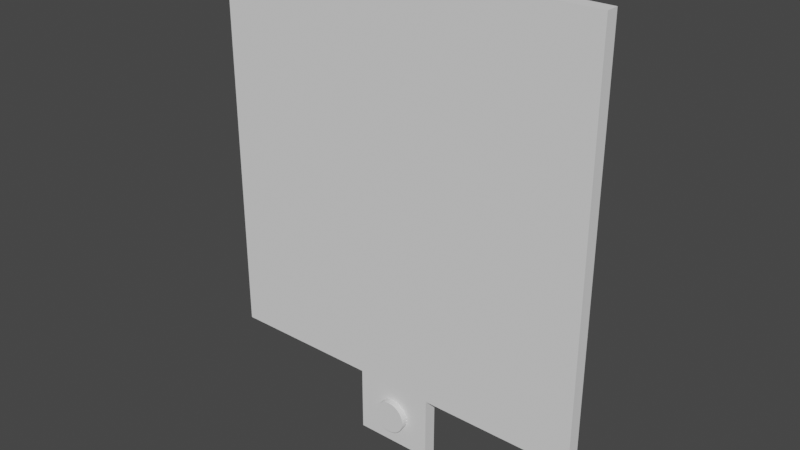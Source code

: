 # Source: thermometer-wall-mount.blend  (saved by Blender 4.3.34; exported with 4.5.12 LTS)
import bpy
from mathutils import Matrix  # noqa: F401  (used for matrix-valued properties, if any)

bpy.ops.wm.read_factory_settings(use_empty=True)
scene = bpy.context.scene
scene.name = 'Scene'

# ---- world
world_world = bpy.data.worlds.new('World'); scene.world = world_world
world_world.use_nodes = True; world_world.node_tree.nodes.clear()
_N = world_world.node_tree.nodes; _L = world_world.node_tree.links
n0 = _N.new('ShaderNodeOutputWorld'); n0.name = 'World Output'; n0.location = (300, 300)
n1 = _N.new('ShaderNodeBackground'); n1.name = 'Background'; n1.location = (10, 300)
n1.inputs[0].default_value = (0.05088, 0.05088, 0.05088, 1.0)
_L.new(n1.outputs[0], n0.inputs[0])
n0.is_active_output = True
world_world.color = (0.05088, 0.05088, 0.05088)
world_world.use_sun_shadow = False
world_world.sun_shadow_jitter_overblur = 0.0

# ---- meshes
me_cube = bpy.data.meshes.new('Cube')
me_cube.from_pydata([(-2.95, 0.0, 0.0), (-2.95, 0.0, 6.1), (-2.95, 0.2, 0.0), (-2.95, 0.2, 6.1), (2.95, 0.0, 0.0), (2.95, 0.0, 6.1), (2.95, 0.2, 0.0), (2.95, 0.2, 6.1)], [], [(0, 1, 3, 2), (2, 3, 7, 6), (6, 7, 5, 4), (4, 5, 1, 0), (2, 6, 4, 0), (7, 3, 1, 5)])
_uv = me_cube.uv_layers.new(name='UVMap')
_uv.uv.foreach_set('vector', [0.375, 0.0, 0.625, 0.0, 0.625, 0.25, 0.375, 0.25, 0.375, 0.25, 0.625, 0.25, 0.625, 0.5, 0.375, 0.5, 0.375, 0.5, 0.625, 0.5, 0.625, 0.75, 0.375, 0.75, 0.375, 0.75, 0.625, 0.75, 0.625, 1.0, 0.375, 1.0, 0.125, 0.5, 0.375, 0.5, 0.375, 0.75, 0.125, 0.75, 0.625, 0.5, 0.875, 0.5, 0.875, 0.75, 0.625, 0.75])
me_cube.update()
me_cylinder_001 = bpy.data.meshes.new('Cylinder.001')
me_cylinder_001.from_pydata([(0.0, -1.49e-08, 0.25), (0.0, -0.5, 0.25), (0.04877, -1.49e-08, 0.2452), (0.04877, -0.5, 0.2452), (0.09567, -1.49e-08, 0.231), (0.09567, -0.5, 0.231), (0.1389, -1.49e-08, 0.2079), (0.1389, -0.5, 0.2079), (0.1768, -1.49e-08, 0.1768), (0.1768, -0.5, 0.1768), (0.2079, 0.0, 0.1389), (0.2079, -0.5, 0.1389), (0.231, 0.0, 0.09567), (0.231, -0.5, 0.09567), (0.2452, 0.0, 0.04877), (0.2452, -0.5, 0.04877), (0.25, 0.0, 1.093e-08), (0.25, -0.5, -1.093e-08), (0.2452, 0.0, -0.04877), (0.2452, -0.5, -0.04877), (0.231, 0.0, -0.09567), (0.231, -0.5, -0.09567), (0.2079, 0.0, -0.1389), (0.2079, -0.5, -0.1389), (0.1768, 0.0, -0.1768), (0.1768, -0.5, -0.1768), (0.1389, 0.0, -0.2079), (0.1389, -0.5, -0.2079), (0.09567, 0.0, -0.231), (0.09567, -0.5, -0.231), (0.04877, 0.0, -0.2452), (0.04877, -0.5, -0.2452), (0.0, 0.0, -0.25), (0.0, -0.5, -0.25), (-0.04877, 0.0, -0.2452), (-0.04877, -0.5, -0.2452), (-0.09567, 0.0, -0.231), (-0.09567, -0.5, -0.231), (-0.1389, 0.0, -0.2079), (-0.1389, -0.5, -0.2079), (-0.1768, 0.0, -0.1768), (-0.1768, -0.5, -0.1768), (-0.2079, 0.0, -0.1389), (-0.2079, -0.5, -0.1389), (-0.231, 0.0, -0.09567), (-0.231, -0.5, -0.09567), (-0.2452, 0.0, -0.04877), (-0.2452, -0.5, -0.04877), (-0.25, 0.0, 1.093e-08), (-0.25, -0.5, -1.093e-08), (-0.2452, 0.0, 0.04877), (-0.2452, -0.5, 0.04877), (-0.231, 0.0, 0.09567), (-0.231, -0.5, 0.09567), (-0.2079, 0.0, 0.1389), (-0.2079, -0.5, 0.1389), (-0.1768, -1.49e-08, 0.1768), (-0.1768, -0.5, 0.1768), (-0.1389, -1.49e-08, 0.2079), (-0.1389, -0.5, 0.2079), (-0.09567, -1.49e-08, 0.231), (-0.09567, -0.5, 0.231), (-0.04877, -1.49e-08, 0.2452), (-0.04877, -0.5, 0.2452)], [], [(0, 1, 3, 2), (2, 3, 5, 4), (4, 5, 7, 6), (6, 7, 9, 8), (8, 9, 11, 10), (10, 11, 13, 12), (12, 13, 15, 14), (14, 15, 17, 16), (16, 17, 19, 18), (18, 19, 21, 20), (20, 21, 23, 22), (22, 23, 25, 24), (24, 25, 27, 26), (26, 27, 29, 28), (28, 29, 31, 30), (30, 31, 33, 32), (32, 33, 35, 34), (34, 35, 37, 36), (36, 37, 39, 38), (38, 39, 41, 40), (40, 41, 43, 42), (42, 43, 45, 44), (44, 45, 47, 46), (46, 47, 49, 48), (48, 49, 51, 50), (50, 51, 53, 52), (52, 53, 55, 54), (54, 55, 57, 56), (56, 57, 59, 58), (58, 59, 61, 60), (3, 1, 63, 61, 59, 57, 55, 53, 51, 49, 47, 45, 43, 41, 39, 37, 35, 33, 31, 29, 27, 25, 23, 21, 19, 17, 15, 13, 11, 9, 7, 5), (60, 61, 63, 62), (62, 63, 1, 0), (0, 2, 4, 6, 8, 10, 12, 14, 16, 18, 20, 22, 24, 26, 28, 30, 32, 34, 36, 38, 40, 42, 44, 46, 48, 50, 52, 54, 56, 58, 60, 62)])
_uv = me_cylinder_001.uv_layers.new(name='UVMap')
_uv.uv.foreach_set('vector', [1.0, 0.5, 1.0, 1.0, 0.9688, 1.0, 0.9688, 0.5, 0.9688, 0.5, 0.9688, 1.0, 0.9375, 1.0, 0.9375, 0.5, 0.9375, 0.5, 0.9375, 1.0, 0.9062, 1.0, 0.9062, 0.5, 0.9062, 0.5, 0.9062, 1.0, 0.875, 1.0, 0.875, 0.5, 0.875, 0.5, 0.875, 1.0, 0.8438, 1.0, 0.8438, 0.5, 0.8438, 0.5, 0.8438, 1.0, 0.8125, 1.0, 0.8125, 0.5, 0.8125, 0.5, 0.8125, 1.0, 0.7812, 1.0, 0.7812, 0.5, 0.7812, 0.5, 0.7812, 1.0, 0.75, 1.0, 0.75, 0.5, 0.75, 0.5, 0.75, 1.0, 0.7188, 1.0, 0.7188, 0.5, 0.7188, 0.5, 0.7188, 1.0, 0.6875, 1.0, 0.6875, 0.5, 0.6875, 0.5, 0.6875, 1.0, 0.6562, 1.0, 0.6562, 0.5, 0.6562, 0.5, 0.6562, 1.0, 0.625, 1.0, 0.625, 0.5, 0.625, 0.5, 0.625, 1.0, 0.5938, 1.0, 0.5938, 0.5, 0.5938, 0.5, 0.5938, 1.0, 0.5625, 1.0, 0.5625, 0.5, 0.5625, 0.5, 0.5625, 1.0, 0.5312, 1.0, 0.5312, 0.5, 0.5312, 0.5, 0.5312, 1.0, 0.5, 1.0, 0.5, 0.5, 0.5, 0.5, 0.5, 1.0, 0.4688, 1.0, 0.4688, 0.5, 0.4688, 0.5, 0.4688, 1.0, 0.4375, 1.0, 0.4375, 0.5, 0.4375, 0.5, 0.4375, 1.0, 0.4062, 1.0, 0.4062, 0.5, 0.4062, 0.5, 0.4062, 1.0, 0.375, 1.0, 0.375, 0.5, 0.375, 0.5, 0.375, 1.0, 0.3438, 1.0, 0.3438, 0.5, 0.3438, 0.5, 0.3438, 1.0, 0.3125, 1.0, 0.3125, 0.5, 0.3125, 0.5, 0.3125, 1.0, 0.2812, 1.0, 0.2812, 0.5, 0.2812, 0.5, 0.2812, 1.0, 0.25, 1.0, 0.25, 0.5, 0.25, 0.5, 0.25, 1.0, 0.2188, 1.0, 0.2188, 0.5, 0.2188, 0.5, 0.2188, 1.0, 0.1875, 1.0, 0.1875, 0.5, 0.1875, 0.5, 0.1875, 1.0, 0.1562, 1.0, 0.1562, 0.5, 0.1562, 0.5, 0.1562, 1.0, 0.125, 1.0, 0.125, 0.5, 0.125, 0.5, 0.125, 1.0, 0.09375, 1.0, 0.09375, 0.5, 0.09375, 0.5, 0.09375, 1.0, 0.0625, 1.0, 0.0625, 0.5, 0.2968, 0.4854, 0.25, 0.49, 0.2032, 0.4854, 0.1582, 0.4717, 0.1167, 0.4496, 0.08029, 0.4197, 0.05045, 0.3833, 0.02827, 0.3418, 0.01461, 0.2968, 0.01, 0.25, 0.01461, 0.2032, 0.02827, 0.1582, 0.05045, 0.1167, 0.08029, 0.08029, 0.1167, 0.05045, 0.1582, 0.02827, 0.2032, 0.01461, 0.25, 0.01, 0.2968, 0.01461, 0.3418, 0.02827, 0.3833, 0.05045, 0.4197, 0.08029, 0.4496, 0.1167, 0.4717, 0.1582, 0.4854, 0.2032, 0.49, 0.25, 0.4854, 0.2968, 0.4717, 0.3418, 0.4496, 0.3833, 0.4197, 0.4197, 0.3833, 0.4496, 0.3418, 0.4717, 0.0625, 0.5, 0.0625, 1.0, 0.03125, 1.0, 0.03125, 0.5, 0.03125, 0.5, 0.03125, 1.0, 0.0, 1.0, 0.0, 0.5, 0.75, 0.49, 0.7968, 0.4854, 0.8418, 0.4717, 0.8833, 0.4496, 0.9197, 0.4197, 0.9496, 0.3833, 0.9717, 0.3418, 0.9854, 0.2968, 0.99, 0.25, 0.9854, 0.2032, 0.9717, 0.1582, 0.9496, 0.1167, 0.9197, 0.08029, 0.8833, 0.05045, 0.8418, 0.02827, 0.7968, 0.01461, 0.75, 0.01, 0.7032, 0.01461, 0.6582, 0.02827, 0.6167, 0.05045, 0.5803, 0.08029, 0.5504, 0.1167, 0.5283, 0.1582, 0.5146, 0.2032, 0.51, 0.25, 0.5146, 0.2968, 0.5283, 0.3418, 0.5504, 0.3833, 0.5803, 0.4197, 0.6167, 0.4496, 0.6582, 0.4717, 0.7032, 0.4854])
me_cylinder_001.update()
me_cube_008 = bpy.data.meshes.new('Cube.008')
me_cube_008.from_pydata([(-0.5994, -0.2, -0.8875), (-0.5994, -0.2, 0.1), (-0.5994, 0.0, -0.8875), (-0.5994, 0.0, 0.1), (0.5994, -0.2, -0.8875), (0.5994, -0.2, 0.1), (0.5994, 0.0, -0.8875), (0.5994, 0.0, 0.1)], [], [(0, 1, 3, 2), (2, 3, 7, 6), (6, 7, 5, 4), (4, 5, 1, 0), (2, 6, 4, 0), (7, 3, 1, 5)])
_uv = me_cube_008.uv_layers.new(name='UVMap')
_uv.uv.foreach_set('vector', [0.375, 0.0, 0.625, 0.0, 0.625, 0.25, 0.375, 0.25, 0.375, 0.25, 0.625, 0.25, 0.625, 0.5, 0.375, 0.5, 0.375, 0.5, 0.625, 0.5, 0.625, 0.75, 0.375, 0.75, 0.375, 0.75, 0.625, 0.75, 0.625, 1.0, 0.375, 1.0, 0.125, 0.5, 0.375, 0.5, 0.375, 0.75, 0.125, 0.75, 0.625, 0.5, 0.875, 0.5, 0.875, 0.75, 0.625, 0.75])
me_cube_008.update()

# ---- objects
ob_base_plate = bpy.data.objects.new('Base Plate', me_cube)
ob_screw__inner__001 = bpy.data.objects.new('Screw (inner).001', me_cylinder_001)
ob_mount = bpy.data.objects.new('Mount', me_cube_008)

# ---- transforms, parenting, visibility, modifiers, constraints
ob_base_plate.location = (0.0, 0.0, 0.0)
_m = ob_base_plate.modifiers.new('Bevel', 'BEVEL')
_m.width = 1.5
_m.width_pct = 1.5
_m.segments = 10
_m.limit_method = 'WEIGHT'
ob_screw__inner__001.location = (0.0, -0.1, -0.4994)
ob_screw__inner__001.rotation_euler = (3.142, -0.0, 0.0)
ob_mount.location = (0.0, 0.0, -0.1)
ob_mount.rotation_euler = (0.0, -0.0, 3.142)
_m = ob_mount.modifiers.new('Bevel', 'BEVEL')
_m.width = 0.9
_m.width_pct = 0.9
_m.segments = 10
_m.limit_method = 'WEIGHT'
_m = ob_mount.modifiers.new('Boolean', 'BOOLEAN')
_m.object = ob_screw__inner__001

# ---- collection membership
scene.collection.objects.link(ob_base_plate)
scene.collection.objects.link(ob_screw__inner__001)
scene.collection.objects.link(ob_mount)

# ---- scene / render settings (as saved in the file)
scene.frame_start = 1; scene.frame_end = 250; scene.frame_set(110)
scene.render.engine = 'BLENDER_EEVEE_NEXT'
scene.cycles.sampling_pattern = 'TABULATED_SOBOL'
scene.view_settings.view_transform = 'Filmic'
scene.unit_settings.scale_length = 0.01
bpy.context.view_layer.update()

# ---- added for rendering (the .blend has no active camera and no usable light): camera, sun
cam_auto = bpy.data.cameras.new('AutoCamera')
cam_auto.lens = 50.0
cam_auto.sensor_width = 36.0
cam_auto.clip_end = 1000.0
ob_auto_camera = bpy.data.objects.new('AutoCamera', cam_auto)
scene.collection.objects.link(ob_auto_camera)
ob_auto_camera.location = (8.54483, -10.1038, 9.39211)
ob_auto_camera.rotation_euler = (1.09748, -7.21219e-08, 0.694738)
scene.camera = ob_auto_camera
light_auto_sun = bpy.data.lights.new('AutoSun', 'SUN')
light_auto_sun.energy = 3.0
light_auto_sun.angle = 0.0523599
ob_auto_sun = bpy.data.objects.new('AutoSun', light_auto_sun)
scene.collection.objects.link(ob_auto_sun)
ob_auto_sun.rotation_euler = (0.872665, 0.174533, 0.523599)
bpy.context.view_layer.update()
